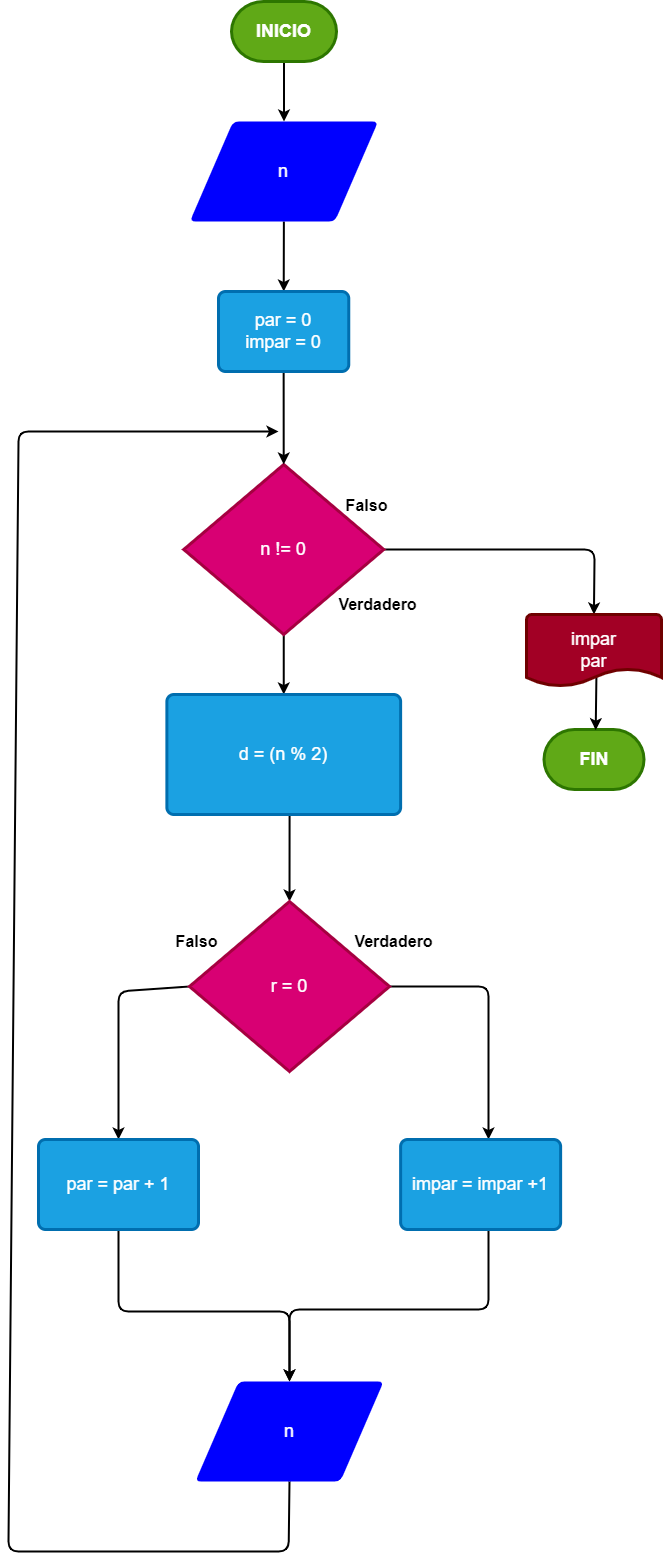

The diagram above was exported from draw.io. Its source (the exported page's mxGraphModel, read from the mxfile embedded in the PNG):
<mxGraphModel dx="844" dy="1044" grid="1" gridSize="10" guides="1" tooltips="1" connect="1" arrows="1" fold="1" page="1" pageScale="1" pageWidth="600" pageHeight="1300" background="none" math="0" shadow="0">
  <root>
    <mxCell id="0" />
    <mxCell id="1" parent="0" />
    <mxCell id="138" value="" style="edgeStyle=none;html=1;strokeWidth=2;strokeColor=#000000;labelBackgroundColor=none;fontColor=#FFFFFF;" parent="1" source="diSnjzynUhi2UMkX59iC-2" target="118" edge="1">
      <mxGeometry relative="1" as="geometry" />
    </mxCell>
    <mxCell id="diSnjzynUhi2UMkX59iC-2" value="&lt;font&gt;&lt;span style=&quot;font-size: 18px&quot;&gt;n&lt;/span&gt;&lt;br&gt;&lt;/font&gt;" style="shape=parallelogram;html=1;strokeWidth=3;perimeter=parallelogramPerimeter;whiteSpace=wrap;rounded=1;arcSize=12;size=0.23;fillColor=#0000FF;fontColor=#FFFFFF;strokeColor=none;labelBackgroundColor=none;" parent="1" vertex="1">
      <mxGeometry x="821.25" y="130" width="188.49" height="100" as="geometry" />
    </mxCell>
    <mxCell id="diSnjzynUhi2UMkX59iC-12" value="" style="edgeStyle=orthogonalEdgeStyle;rounded=0;orthogonalLoop=1;jettySize=auto;html=1;fontSize=18;strokeColor=#000000;strokeWidth=2;entryX=0.5;entryY=0;entryDx=0;entryDy=0;labelBackgroundColor=none;fontColor=#FFFFFF;" parent="1" source="diSnjzynUhi2UMkX59iC-5" target="diSnjzynUhi2UMkX59iC-2" edge="1">
      <mxGeometry relative="1" as="geometry" />
    </mxCell>
    <mxCell id="diSnjzynUhi2UMkX59iC-5" value="INICIO" style="strokeWidth=3;html=1;shape=mxgraph.flowchart.terminator;whiteSpace=wrap;fontSize=18;fillColor=#60a917;fontStyle=1;fontColor=#ffffff;strokeColor=#2D7600;" parent="1" vertex="1">
      <mxGeometry x="863" y="10" width="105" height="60" as="geometry" />
    </mxCell>
    <mxCell id="diSnjzynUhi2UMkX59iC-6" value="FIN" style="strokeWidth=3;html=1;shape=mxgraph.flowchart.terminator;whiteSpace=wrap;fontSize=18;fillColor=#60a917;fontColor=#ffffff;strokeColor=#2D7600;fontStyle=1;labelBackgroundColor=none;" parent="1" vertex="1">
      <mxGeometry x="1175.5" y="738" width="100" height="60" as="geometry" />
    </mxCell>
    <mxCell id="97" style="edgeStyle=none;html=1;exitX=0.5;exitY=1;exitDx=0;exitDy=0;exitPerimeter=0;strokeWidth=2;strokeColor=#000000;entryX=0.5;entryY=0;entryDx=0;entryDy=0;labelBackgroundColor=none;fontColor=#FFFFFF;" parent="1" source="2" target="98" edge="1">
      <mxGeometry relative="1" as="geometry">
        <mxPoint x="916.9473684210527" y="713" as="targetPoint" />
      </mxGeometry>
    </mxCell>
    <mxCell id="110" style="edgeStyle=none;html=1;exitX=1;exitY=0.5;exitDx=0;exitDy=0;exitPerimeter=0;entryX=0.5;entryY=0;entryDx=0;entryDy=0;entryPerimeter=0;strokeWidth=2;strokeColor=#000000;labelBackgroundColor=none;fontColor=#FFFFFF;" parent="1" target="diSnjzynUhi2UMkX59iC-7" edge="1">
      <mxGeometry relative="1" as="geometry">
        <Array as="points">
          <mxPoint x="1166" y="558" />
          <mxPoint x="1226" y="558" />
        </Array>
        <mxPoint x="1014.25" y="558" as="sourcePoint" />
        <mxPoint x="1359.5" y="623" as="targetPoint" />
      </mxGeometry>
    </mxCell>
    <mxCell id="2" value="&lt;div&gt;&lt;/div&gt;&lt;font face=&quot;helvetica&quot;&gt;&lt;span style=&quot;font-size: 18px&quot;&gt;n != 0&lt;/span&gt;&lt;/font&gt;" style="strokeWidth=3;html=1;shape=mxgraph.flowchart.decision;whiteSpace=wrap;fillColor=#d80073;fontColor=#ffffff;strokeColor=#A50040;labelBackgroundColor=none;" parent="1" vertex="1">
      <mxGeometry x="815.25" y="473" width="200" height="170" as="geometry" />
    </mxCell>
    <mxCell id="11" value="&lt;b&gt;&lt;font style=&quot;font-size: 16px&quot;&gt;Falso&lt;/font&gt;&lt;/b&gt;" style="text;html=1;align=center;verticalAlign=middle;resizable=0;points=[];autosize=1;strokeColor=none;fillColor=none;fontColor=#000000;labelBackgroundColor=none;" parent="1" vertex="1">
      <mxGeometry x="968" y="504" width="60" height="20" as="geometry" />
    </mxCell>
    <mxCell id="12" value="&lt;b&gt;&lt;font style=&quot;font-size: 16px&quot;&gt;Verdadero&lt;/font&gt;&lt;/b&gt;" style="text;html=1;align=center;verticalAlign=middle;resizable=0;points=[];autosize=1;strokeColor=none;fillColor=none;fontSize=16;fontColor=#000000;labelBackgroundColor=none;" parent="1" vertex="1">
      <mxGeometry x="964" y="603" width="90" height="20" as="geometry" />
    </mxCell>
    <mxCell id="121" style="edgeStyle=none;html=1;exitX=0.525;exitY=0.996;exitDx=0;exitDy=0;strokeColor=#000000;strokeWidth=2;entryX=0.5;entryY=0;entryDx=0;entryDy=0;entryPerimeter=0;exitPerimeter=0;labelBackgroundColor=none;fontColor=#FFFFFF;" parent="1" source="98" target="124" edge="1">
      <mxGeometry relative="1" as="geometry">
        <mxPoint x="920.5999999999999" y="880.425" as="targetPoint" />
      </mxGeometry>
    </mxCell>
    <mxCell id="98" value="&lt;font style=&quot;font-size: 18px&quot;&gt;&lt;div&gt;d = (n % 2)&lt;/div&gt;&lt;/font&gt;" style="rounded=1;whiteSpace=wrap;html=1;absoluteArcSize=1;arcSize=14;strokeWidth=3;fillColor=#1ba1e2;fontColor=#ffffff;strokeColor=#006EAF;labelBackgroundColor=none;" parent="1" vertex="1">
      <mxGeometry x="798.38" y="703" width="233.74" height="120" as="geometry" />
    </mxCell>
    <mxCell id="103" value="" style="edgeStyle=none;html=1;strokeColor=#000000;strokeWidth=2;exitX=0.518;exitY=0.84;exitDx=0;exitDy=0;exitPerimeter=0;entryX=0.517;entryY=0.011;entryDx=0;entryDy=0;entryPerimeter=0;labelBackgroundColor=none;fontColor=#FFFFFF;" parent="1" source="diSnjzynUhi2UMkX59iC-7" target="diSnjzynUhi2UMkX59iC-6" edge="1">
      <mxGeometry relative="1" as="geometry" />
    </mxCell>
    <mxCell id="diSnjzynUhi2UMkX59iC-7" value="impar&lt;br&gt;par" style="strokeWidth=3;html=1;shape=mxgraph.flowchart.document2;whiteSpace=wrap;size=0.25;fontSize=18;fillColor=#a20025;fontColor=#ffffff;strokeColor=#6F0000;labelBackgroundColor=none;" parent="1" vertex="1">
      <mxGeometry x="1158" y="623" width="135" height="72" as="geometry" />
    </mxCell>
    <mxCell id="142" value="" style="edgeStyle=none;html=1;strokeColor=#000000;strokeWidth=2;labelBackgroundColor=none;fontColor=#FFFFFF;" parent="1" source="118" target="2" edge="1">
      <mxGeometry relative="1" as="geometry" />
    </mxCell>
    <mxCell id="118" value="&lt;font style=&quot;font-size: 18px&quot;&gt;&lt;div&gt;par = 0&lt;/div&gt;&lt;div&gt;impar = 0&lt;/div&gt;&lt;/font&gt;" style="rounded=1;whiteSpace=wrap;html=1;absoluteArcSize=1;arcSize=14;strokeWidth=3;fillColor=#1ba1e2;fontColor=#ffffff;strokeColor=#006EAF;labelBackgroundColor=none;" parent="1" vertex="1">
      <mxGeometry x="850" y="300" width="130.26" height="80" as="geometry" />
    </mxCell>
    <mxCell id="126" style="edgeStyle=none;html=1;exitX=1;exitY=0.5;exitDx=0;exitDy=0;exitPerimeter=0;strokeColor=#000000;strokeWidth=2;entryX=0.549;entryY=0;entryDx=0;entryDy=0;entryPerimeter=0;labelBackgroundColor=none;fontColor=#FFFFFF;" parent="1" source="124" target="127" edge="1">
      <mxGeometry relative="1" as="geometry">
        <mxPoint x="1110" y="1148" as="targetPoint" />
        <Array as="points">
          <mxPoint x="1120" y="995" />
        </Array>
      </mxGeometry>
    </mxCell>
    <mxCell id="140" style="edgeStyle=none;html=1;exitX=0;exitY=0.5;exitDx=0;exitDy=0;exitPerimeter=0;entryX=0.5;entryY=0;entryDx=0;entryDy=0;strokeColor=#000000;strokeWidth=2;labelBackgroundColor=none;fontColor=#FFFFFF;" parent="1" source="124" target="139" edge="1">
      <mxGeometry relative="1" as="geometry">
        <Array as="points">
          <mxPoint x="750" y="1000" />
          <mxPoint x="750" y="1120" />
          <mxPoint x="750" y="1130" />
        </Array>
      </mxGeometry>
    </mxCell>
    <mxCell id="124" value="&lt;div&gt;&lt;/div&gt;&lt;font face=&quot;helvetica&quot;&gt;&lt;span style=&quot;font-size: 18px&quot;&gt;r = 0&lt;/span&gt;&lt;/font&gt;" style="strokeWidth=3;html=1;shape=mxgraph.flowchart.decision;whiteSpace=wrap;fillColor=#d80073;fontColor=#ffffff;strokeColor=#A50040;labelBackgroundColor=none;" parent="1" vertex="1">
      <mxGeometry x="821.01" y="910" width="200" height="170" as="geometry" />
    </mxCell>
    <mxCell id="130" style="edgeStyle=none;html=1;entryX=0.5;entryY=0;entryDx=0;entryDy=0;strokeColor=#000000;strokeWidth=2;exitX=0.549;exitY=0.998;exitDx=0;exitDy=0;exitPerimeter=0;labelBackgroundColor=none;fontColor=#FFFFFF;" parent="1" source="127" target="129" edge="1">
      <mxGeometry relative="1" as="geometry">
        <mxPoint x="1112" y="1238" as="sourcePoint" />
        <Array as="points">
          <mxPoint x="1120" y="1318" />
          <mxPoint x="921" y="1318" />
        </Array>
      </mxGeometry>
    </mxCell>
    <mxCell id="127" value="&lt;font style=&quot;font-size: 18px&quot;&gt;&lt;div&gt;impar = impar +1&lt;/div&gt;&lt;/font&gt;" style="rounded=1;whiteSpace=wrap;html=1;absoluteArcSize=1;arcSize=14;strokeWidth=3;fillColor=#1ba1e2;fontColor=#ffffff;strokeColor=#006EAF;labelBackgroundColor=none;" parent="1" vertex="1">
      <mxGeometry x="1032.12" y="1148" width="160" height="90" as="geometry" />
    </mxCell>
    <mxCell id="132" style="edgeStyle=none;html=1;exitX=0.5;exitY=1;exitDx=0;exitDy=0;strokeColor=#000000;strokeWidth=2;labelBackgroundColor=none;fontColor=#FFFFFF;" parent="1" source="129" edge="1">
      <mxGeometry relative="1" as="geometry">
        <mxPoint x="910" y="440" as="targetPoint" />
        <Array as="points">
          <mxPoint x="920" y="1560" />
          <mxPoint x="640" y="1560" />
          <mxPoint x="650" y="440" />
        </Array>
      </mxGeometry>
    </mxCell>
    <mxCell id="129" value="&lt;font&gt;&lt;span style=&quot;font-size: 18px&quot;&gt;n&lt;/span&gt;&lt;br&gt;&lt;/font&gt;" style="shape=parallelogram;html=1;strokeWidth=3;perimeter=parallelogramPerimeter;whiteSpace=wrap;rounded=1;arcSize=12;size=0.23;fillColor=#0000FF;fontColor=#FFFFFF;strokeColor=none;labelBackgroundColor=none;" parent="1" vertex="1">
      <mxGeometry x="826.76" y="1390" width="188.49" height="100" as="geometry" />
    </mxCell>
    <mxCell id="134" value="&lt;b&gt;&lt;font style=&quot;font-size: 16px&quot;&gt;Falso&lt;/font&gt;&lt;/b&gt;" style="text;html=1;align=center;verticalAlign=middle;resizable=0;points=[];autosize=1;strokeColor=none;fillColor=none;fontColor=#000000;labelBackgroundColor=none;" parent="1" vertex="1">
      <mxGeometry x="798.38" y="940" width="60" height="20" as="geometry" />
    </mxCell>
    <mxCell id="135" value="&lt;b&gt;&lt;font style=&quot;font-size: 16px&quot;&gt;Verdadero&lt;/font&gt;&lt;/b&gt;" style="text;html=1;align=center;verticalAlign=middle;resizable=0;points=[];autosize=1;strokeColor=none;fillColor=none;fontSize=16;fontColor=#000000;labelBackgroundColor=none;" parent="1" vertex="1">
      <mxGeometry x="980.26" y="940" width="90" height="20" as="geometry" />
    </mxCell>
    <mxCell id="141" style="edgeStyle=none;html=1;exitX=0.5;exitY=1;exitDx=0;exitDy=0;entryX=0.5;entryY=0;entryDx=0;entryDy=0;strokeColor=#000000;strokeWidth=2;labelBackgroundColor=none;fontColor=#FFFFFF;" parent="1" source="139" target="129" edge="1">
      <mxGeometry relative="1" as="geometry">
        <Array as="points">
          <mxPoint x="750" y="1320" />
          <mxPoint x="921" y="1320" />
        </Array>
      </mxGeometry>
    </mxCell>
    <mxCell id="139" value="&lt;font style=&quot;font-size: 18px&quot;&gt;&lt;div&gt;par = par + 1&lt;/div&gt;&lt;/font&gt;" style="rounded=1;whiteSpace=wrap;html=1;absoluteArcSize=1;arcSize=14;strokeWidth=3;fillColor=#1ba1e2;fontColor=#ffffff;strokeColor=#006EAF;labelBackgroundColor=none;" parent="1" vertex="1">
      <mxGeometry x="669.9999999999999" y="1148" width="160" height="90" as="geometry" />
    </mxCell>
  </root>
</mxGraphModel>